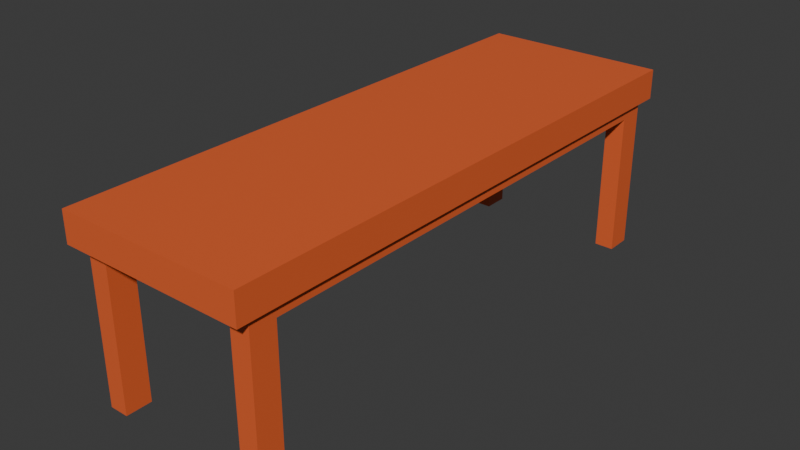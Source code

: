 # Source: Table3x1.blend  (saved by Blender 4.1.24; exported with 4.5.12 LTS)
import bpy
from mathutils import Matrix  # noqa: F401  (used for matrix-valued properties, if any)

bpy.ops.wm.read_factory_settings(use_empty=True)
scene = bpy.context.scene
scene.name = 'Scene'

# ---- collections
col_collection = bpy.data.collections.new('Collection'); scene.collection.children.link(col_collection)

# ---- materials (node trees are filled in below, after node groups)
mat_wood1 = bpy.data.materials.new('Wood1')
mat_wood1.use_transparent_shadow = False

# ---- material node trees
mat_wood1.use_nodes = True; mat_wood1.node_tree.nodes.clear()
_N = mat_wood1.node_tree.nodes; _L = mat_wood1.node_tree.links
n0 = _N.new('ShaderNodeBsdfPrincipled'); n0.name = 'Principled BSDF'; n0.location = (10, 300)
n0.inputs[0].default_value = (0.8001, 0.1294, 0.03325, 1.0)
n1 = _N.new('ShaderNodeOutputMaterial'); n1.name = 'Material Output'; n1.location = (300, 300)
_L.new(n0.outputs[0], n1.inputs[0])
n1.is_active_output = True

# ---- world
world_world = bpy.data.worlds.new('World'); scene.world = world_world
world_world.use_nodes = True; world_world.node_tree.nodes.clear()
_N = world_world.node_tree.nodes; _L = world_world.node_tree.links
n0 = _N.new('ShaderNodeOutputWorld'); n0.name = 'World Output'; n0.location = (300, 300)
n1 = _N.new('ShaderNodeBackground'); n1.name = 'Background'; n1.location = (10, 300)
n1.inputs[0].default_value = (0.05088, 0.05088, 0.05088, 1.0)
_L.new(n1.outputs[0], n0.inputs[0])
n0.is_active_output = True
world_world.color = (0.05088, 0.05088, 0.05088)
world_world.use_sun_shadow = False
world_world.sun_shadow_jitter_overblur = 0.0

# ---- meshes
me_cube_005 = bpy.data.meshes.new('Cube.005')
me_cube_005.from_pydata([(-1.0, -1.0, 1.0), (-1.0, 1.0, 1.0), (1.0, -1.0, 1.0), (1.0, 1.0, 1.0), (0.9474, 0.9474, 0.676), (-0.9474, 0.9474, 0.676), (-0.9474, -0.9474, 0.676), (0.9474, -0.9474, 0.676), (-1.0, -1.0, 0.676), (-1.0, 1.0, 0.676), (1.0, 1.0, 0.676), (1.0, -1.0, 0.676), (-0.9474, 0.9474, -1.0), (0.9474, 0.9474, -1.0), (-0.9474, -0.9474, -1.0), (0.9474, -0.9474, -1.0), (0.9474, -0.8546, -1.0), (0.9474, 0.8546, -1.0), (-0.9474, -0.8546, -1.0), (-0.9474, 0.8546, -1.0), (-0.9474, -0.8546, 0.548), (-0.9474, 0.8546, 0.548), (0.9474, 0.8546, 0.548), (0.9474, -0.8546, 0.548), (-0.7398, -0.9474, -1.0), (0.7398, -0.9474, -1.0), (-0.7398, -0.8546, -1.0), (0.7398, -0.8546, -1.0), (0.7398, 0.9474, -1.0), (-0.7398, 0.9474, -1.0), (0.7398, 0.8546, -1.0), (-0.7398, 0.8546, -1.0), (0.7398, 0.9474, 0.548), (-0.7398, 0.9474, 0.548), (-0.7398, -0.9474, 0.548), (0.7398, -0.9474, 0.548), (-0.7398, 0.8546, 0.548), (0.7398, 0.8546, 0.548), (-0.7398, -0.8546, 0.548), (0.7398, -0.8546, 0.548), (-0.7398, -0.6673, 0.548), (0.7398, 0.6673, 0.548)], [], [(8, 0, 1, 9), (1, 3, 10, 9), (10, 3, 2, 11), (11, 2, 0, 8), (24, 14, 18, 26), (27, 16, 15, 25), (13, 17, 30, 28), (19, 12, 29, 31), (3, 1, 0, 2), (6, 7, 11, 8), (10, 11, 7, 4, 5, 6, 8, 9), (18, 14, 6, 5, 12, 19, 21, 20), (12, 5, 4, 13, 28, 32, 33, 29), (22, 17, 13, 4, 7, 15, 16, 23), (15, 7, 6, 14, 24, 34, 35, 25), (21, 19, 31, 36), (17, 22, 37, 30), (26, 18, 20, 38), (23, 16, 27, 39), (37, 22, 23, 39, 41), (20, 21, 36, 40, 38), (36, 37, 41, 40), (39, 38, 40, 41), (34, 24, 26, 38), (33, 36, 31, 29), (28, 30, 37, 32), (27, 25, 35, 39), (33, 32, 37, 36), (35, 34, 38, 39)])
_uv = me_cube_005.uv_layers.new(name='UVMap')
_uv.uv.foreach_set('vector', [0.5845, 0.0, 0.625, 0.0, 0.625, 0.25, 0.5845, 0.25, 0.625, 0.25, 0.625, 0.5, 0.5845, 0.5, 0.5845, 0.25, 0.5845, 0.5, 0.625, 0.5, 0.625, 0.75, 0.5845, 0.75, 0.5845, 0.75, 0.625, 0.75, 0.625, 1.0, 0.5845, 1.0, 0.1575, 0.7434, 0.1316, 0.7434, 0.1316, 0.7318, 0.1575, 0.7318, 0.3425, 0.7318, 0.3684, 0.7318, 0.3684, 0.7434, 0.3425, 0.7434, 0.3684, 0.5066, 0.3684, 0.5182, 0.3425, 0.5182, 0.3425, 0.5066, 0.1316, 0.5182, 0.1316, 0.5066, 0.1575, 0.5066, 0.1575, 0.5182, 0.625, 0.5, 0.875, 0.5, 0.875, 0.75, 0.625, 0.75, 0.8673, 0.7423, 0.6327, 0.7423, 0.6262, 0.7488, 0.8738, 0.7488, 0.6262, 0.5012, 0.6262, 0.7488, 0.6327, 0.7423, 0.6327, 0.5077, 0.8673, 0.5077, 0.8673, 0.7423, 0.8738, 0.7488, 0.8738, 0.5012, 0.4352, 0.01224, 0.4352, 0.0, 0.5458, 0.0, 0.5458, 0.25, 0.4352, 0.25, 0.4352, 0.2378, 0.5373, 0.2378, 0.5373, 0.01224, 0.4352, 0.25, 0.5458, 0.25, 0.5458, 0.5, 0.4352, 0.5, 0.4352, 0.4726, 0.5373, 0.4726, 0.5373, 0.2774, 0.4352, 0.2774, 0.5373, 0.5122, 0.4352, 0.5122, 0.4352, 0.5, 0.5458, 0.5, 0.5458, 0.75, 0.4352, 0.75, 0.4352, 0.7378, 0.5373, 0.7378, 0.4352, 0.75, 0.5458, 0.75, 0.5458, 1.0, 0.4352, 1.0, 0.4352, 0.9726, 0.5373, 0.9726, 0.5373, 0.7774, 0.4352, 0.7774, 0.625, 0.2769, 0.3986, 0.2769, 0.3986, 0.2984, 0.625, 0.2984, 0.3986, 0.4731, 0.625, 0.4731, 0.625, 0.4516, 0.3986, 0.4516, 0.3986, 0.9516, 0.3986, 0.9731, 0.625, 0.9731, 0.625, 0.9516, 0.625, 0.7769, 0.3986, 0.7769, 0.3986, 0.7984, 0.625, 0.7984, 0.6734, 0.5, 0.6519, 0.5, 0.6519, 0.75, 0.6734, 0.75, 0.6734, 0.5274, 0.8481, 0.75, 0.8481, 0.5, 0.8266, 0.5, 0.8266, 0.7226, 0.8266, 0.75, 0.8266, 0.5, 0.6734, 0.5, 0.6734, 0.5274, 0.8266, 0.7226, 0.6734, 0.75, 0.8266, 0.75, 0.8266, 0.7226, 0.6734, 0.5274, 0.625, 0.01613, 0.3986, 0.01613, 0.3986, 0.0268, 0.625, 0.0268, 0.625, 0.2339, 0.625, 0.2232, 0.3986, 0.2232, 0.3986, 0.2339, 0.3986, 0.5161, 0.3986, 0.5268, 0.625, 0.5268, 0.625, 0.5161, 0.3986, 0.7232, 0.3986, 0.7339, 0.625, 0.7339, 0.625, 0.7232, 0.875, 0.5161, 0.625, 0.5161, 0.625, 0.5268, 0.875, 0.5268, 0.625, 0.7339, 0.875, 0.7339, 0.875, 0.7232, 0.625, 0.7232])
me_cube_005.materials.append(mat_wood1)
me_cube_005.update()

# ---- objects
ob_cube_004 = bpy.data.objects.new('Cube.004', me_cube_005)

# ---- transforms, parenting, visibility, modifiers, constraints
ob_cube_004.location = (0.0, 0.0, 0.0)
ob_cube_004.scale = (1.0, 3.0, 1.0)

# ---- collection membership
col_collection.objects.link(ob_cube_004)

# ---- scene / render settings (as saved in the file)
scene.frame_start = 1; scene.frame_end = 250; scene.frame_set(1)
scene.render.engine = 'BLENDER_EEVEE_NEXT'
scene.cycles.sampling_pattern = 'TABULATED_SOBOL'
scene.eevee.ray_tracing_options.trace_max_roughness = 0.0
bpy.context.view_layer.update()

# ---- added for rendering (the .blend has no active camera and no usable light): camera, sun
cam_auto = bpy.data.cameras.new('AutoCamera')
cam_auto.lens = 50.0
cam_auto.sensor_width = 36.0
cam_auto.clip_end = 1000.0
ob_auto_camera = bpy.data.objects.new('AutoCamera', cam_auto)
scene.collection.objects.link(ob_auto_camera)
ob_auto_camera.location = (6.13725, -7.3647, 4.9098)
ob_auto_camera.rotation_euler = (1.09748, -7.21219e-08, 0.694738)
scene.camera = ob_auto_camera
light_auto_sun = bpy.data.lights.new('AutoSun', 'SUN')
light_auto_sun.energy = 3.0
light_auto_sun.angle = 0.0523599
ob_auto_sun = bpy.data.objects.new('AutoSun', light_auto_sun)
scene.collection.objects.link(ob_auto_sun)
ob_auto_sun.rotation_euler = (0.872665, 0.174533, 0.523599)
bpy.context.view_layer.update()
